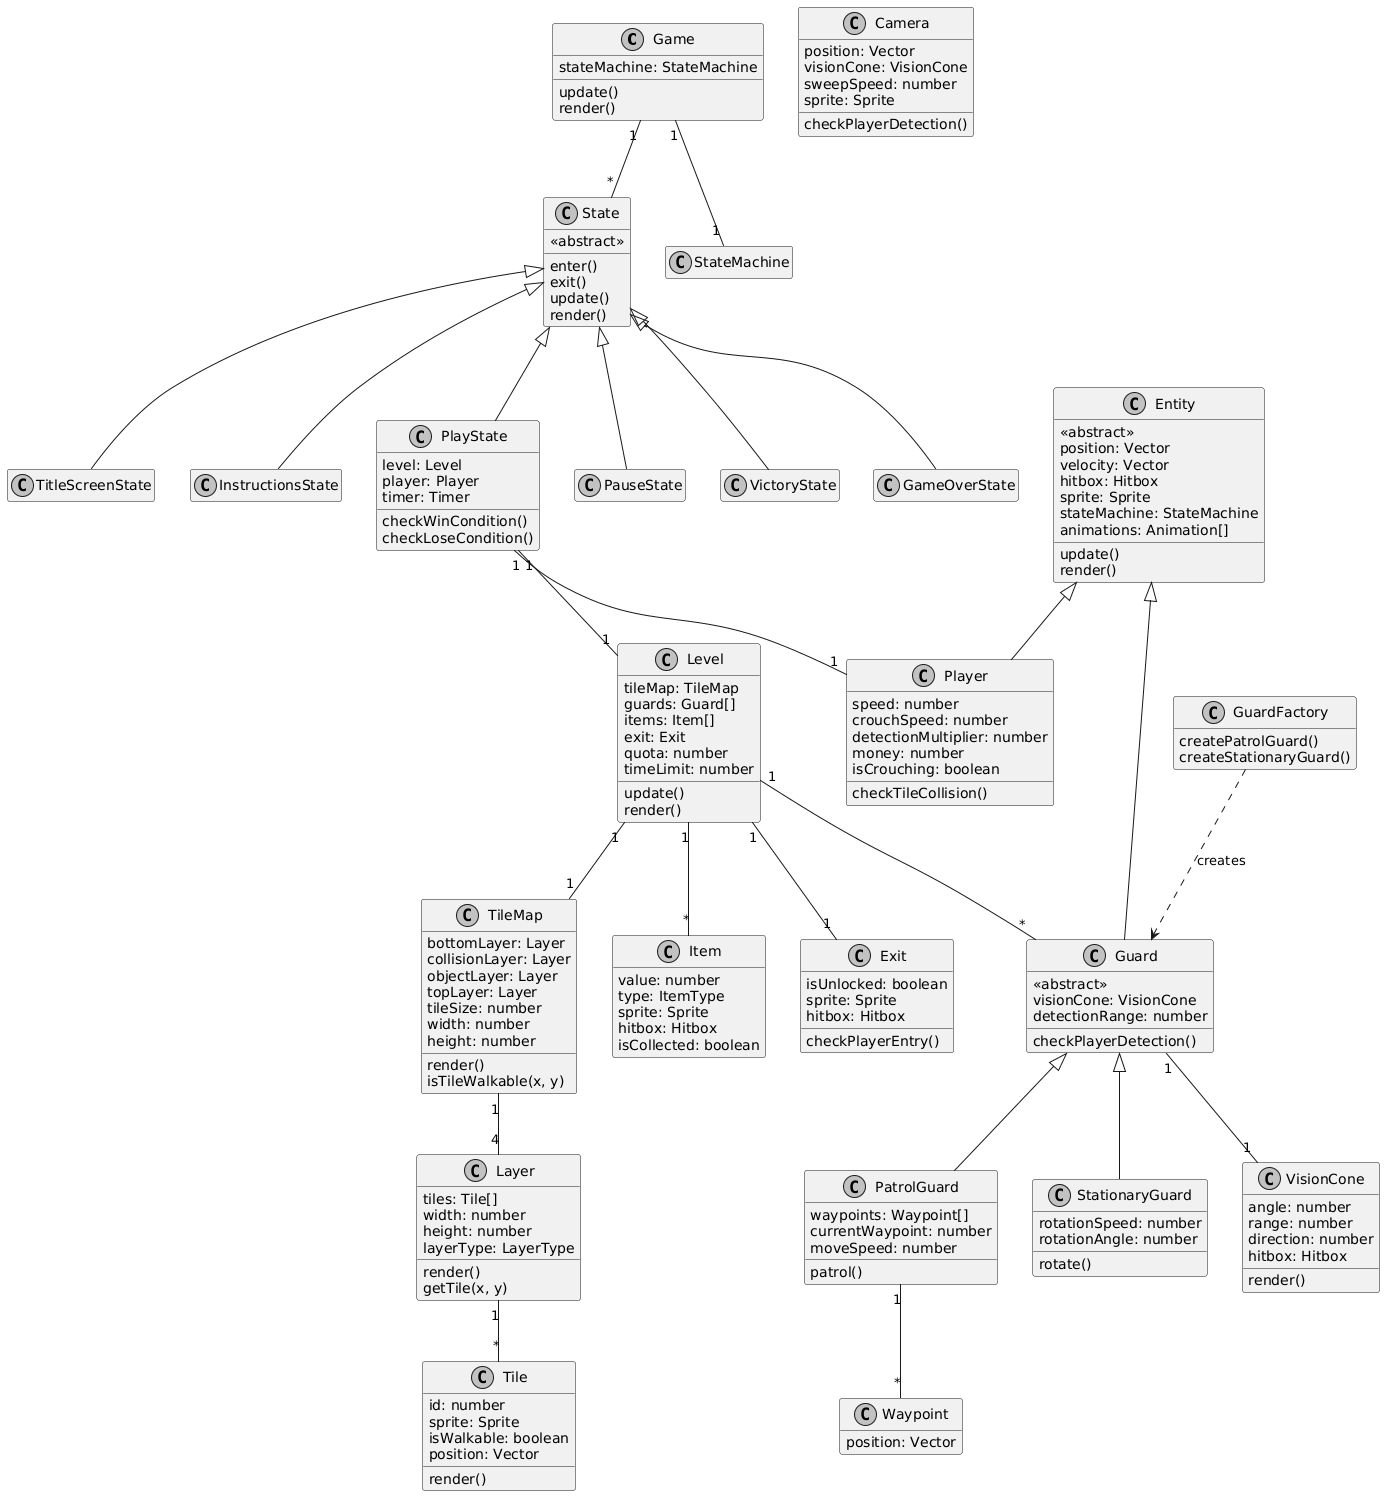

The diagram above was rendered by PlantUML. Its source (embedded in the PNG):
@startuml
skinparam monochrome true
hide empty members

class Game {
    stateMachine: StateMachine
    update()
    render()
}

class State {
    <<abstract>>
    enter()
    exit()
    update()
    render()
}

class TitleScreenState
class InstructionsState
class PlayState {
    level: Level
    player: Player
    timer: Timer
    checkWinCondition()
    checkLoseCondition()
}
class PauseState
class VictoryState
class GameOverState

State <|-- TitleScreenState
State <|-- InstructionsState
State <|-- PlayState
State <|-- PauseState
State <|-- VictoryState
State <|-- GameOverState

Game "1" -- "*" State
Game "1" -- "1" StateMachine

class Level {
    tileMap: TileMap
    guards: Guard[]
    items: Item[]
    exit: Exit
    quota: number
    timeLimit: number
    update()
    render()
}

class TileMap {
    bottomLayer: Layer
    collisionLayer: Layer
    objectLayer: Layer
    topLayer: Layer
    tileSize: number
    width: number
    height: number
    render()
    isTileWalkable(x, y)
}

class Layer {
    tiles: Tile[]
    width: number
    height: number
    layerType: LayerType
    render()
    getTile(x, y)
}

class Tile {
    id: number
    sprite: Sprite
    isWalkable: boolean
    position: Vector
    render()
}

PlayState "1" -- "1" Level
PlayState "1" -- "1" Player

Level "1" -- "1" TileMap
TileMap "1" -- "4" Layer
Layer "1" -- "*" Tile

class Entity {
    <<abstract>>
    position: Vector
    velocity: Vector
    hitbox: Hitbox
    sprite: Sprite
    stateMachine: StateMachine
    animations: Animation[]
    update()
    render()
}

class Player {
    speed: number
    crouchSpeed: number
    detectionMultiplier: number
    money: number
    isCrouching: boolean
    checkTileCollision()
}

class Guard {
    <<abstract>>
    visionCone: VisionCone
    detectionRange: number
    checkPlayerDetection()
}

class PatrolGuard {
    waypoints: Waypoint[]
    currentWaypoint: number
    moveSpeed: number
    patrol()
}

class StationaryGuard {
    rotationSpeed: number
    rotationAngle: number
    rotate()
}

Entity <|-- Player
Entity <|-- Guard
Guard <|-- PatrolGuard
Guard <|-- StationaryGuard

Level "1" -- "*" Guard
Level "1" -- "*" Item
Level "1" -- "1" Exit

class GuardFactory {
    createPatrolGuard()
    createStationaryGuard()
}

GuardFactory ..> Guard : creates

class Camera {
    position: Vector
    visionCone: VisionCone
    sweepSpeed: number
    sprite: Sprite
    checkPlayerDetection()
}

class Item {
    value: number
    type: ItemType
    sprite: Sprite
    hitbox: Hitbox
    isCollected: boolean
}

class Exit {
    isUnlocked: boolean
    sprite: Sprite
    hitbox: Hitbox
    checkPlayerEntry()
}

class VisionCone {
    angle: number
    range: number
    direction: number
    hitbox: Hitbox
    render()
}

class Waypoint {
    position: Vector
}

Guard "1" -- "1" VisionCone
PatrolGuard "1" -- "*" Waypoint
@enduml